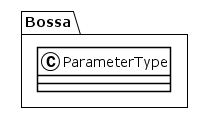

The diagram above was rendered by PlantUML. Its source (embedded in the PNG):
@startuml
!theme plain
package Bossa {
class ParameterType {
}
}
@enduml